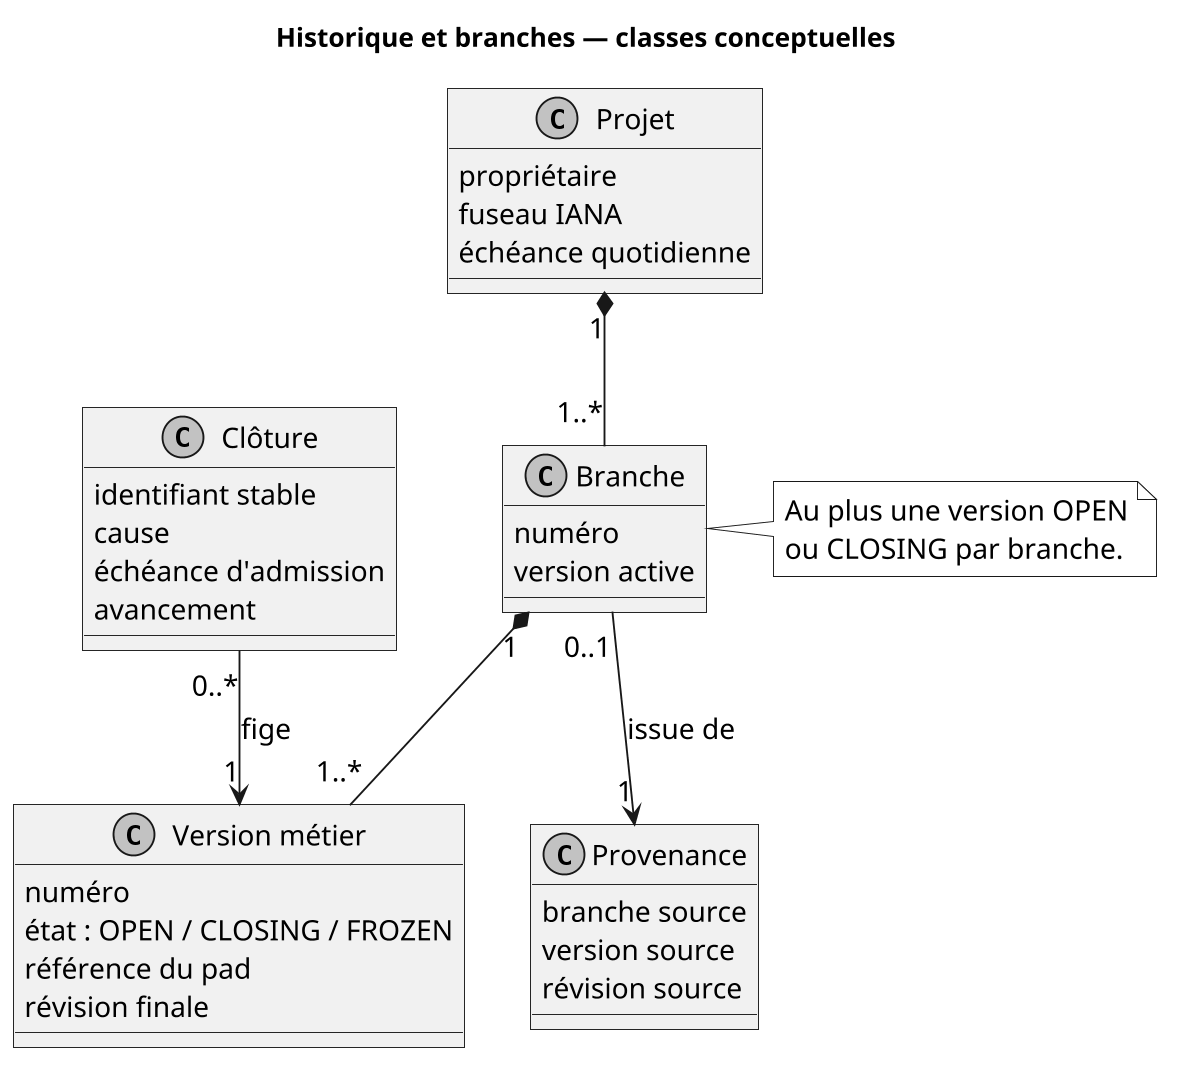

The diagram above was rendered by PlantUML. Its source (embedded in the PNG):
@startuml
!include style.puml
title Historique et branches — classes conceptuelles
class "Projet" as Project {
  propriétaire
  fuseau IANA
  échéance quotidienne
}
class "Branche" as Branch {
  numéro
  version active
}
class "Version métier" as Version {
  numéro
  état : OPEN / CLOSING / FROZEN
  référence du pad
  révision finale
}
class "Provenance" as Origin {
  branche source
  version source
  révision source
}
class "Clôture" as Closure {
  identifiant stable
  cause
  échéance d'admission
  avancement
}
Project "1" *-- "1..*" Branch
Branch "1" *-- "1..*" Version
Branch "0..1" --> "1" Origin : issue de
Closure "0..*" --> "1" Version : fige
note right of Branch
Au plus une version OPEN
ou CLOSING par branche.
end note
@enduml